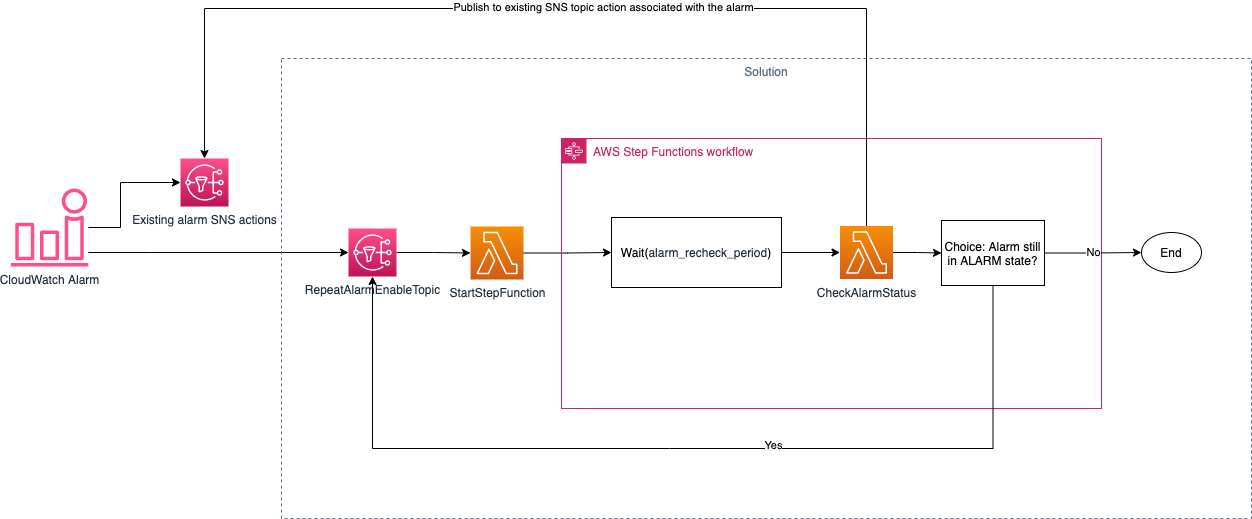

The diagram above was exported from draw.io. Its source (the exported page's mxGraphModel, read from the mxfile embedded in the PNG):
<mxGraphModel dx="2013" dy="672" grid="1" gridSize="10" guides="1" tooltips="1" connect="1" arrows="1" fold="1" page="1" pageScale="1" pageWidth="827" pageHeight="1169" math="0" shadow="0">
  <root>
    <mxCell id="0" />
    <mxCell id="1" parent="0" />
    <mxCell id="2" style="edgeStyle=orthogonalEdgeStyle;rounded=0;orthogonalLoop=1;jettySize=auto;html=1;entryX=0;entryY=0.5;entryDx=0;entryDy=0;entryPerimeter=0;" edge="1" source="4" target="7" parent="1">
      <mxGeometry relative="1" as="geometry">
        <mxPoint x="90" y="334" as="sourcePoint" />
        <Array as="points">
          <mxPoint x="140" y="334" />
          <mxPoint x="140" y="334" />
        </Array>
      </mxGeometry>
    </mxCell>
    <mxCell id="3" style="edgeStyle=orthogonalEdgeStyle;rounded=0;orthogonalLoop=1;jettySize=auto;html=1;entryX=0;entryY=0.5;entryDx=0;entryDy=0;entryPerimeter=0;" edge="1" source="4" target="22" parent="1">
      <mxGeometry relative="1" as="geometry">
        <Array as="points">
          <mxPoint x="110" y="309" />
          <mxPoint x="110" y="264" />
        </Array>
      </mxGeometry>
    </mxCell>
    <mxCell id="4" value="CloudWatch Alarm" style="sketch=0;outlineConnect=0;fontColor=#232F3E;gradientColor=none;fillColor=#FF4F8B;strokeColor=none;dashed=0;verticalLabelPosition=bottom;verticalAlign=top;align=center;html=1;fontSize=12;fontStyle=0;aspect=fixed;pointerEvents=1;shape=mxgraph.aws4.alarm;" vertex="1" parent="1">
      <mxGeometry y="270" width="78" height="78" as="geometry" />
    </mxCell>
    <mxCell id="5" value="Solution" style="fillColor=none;strokeColor=#5A6C86;dashed=1;verticalAlign=top;fontStyle=0;fontColor=#5A6C86;" vertex="1" parent="1">
      <mxGeometry x="271" y="140" width="970" height="460" as="geometry" />
    </mxCell>
    <mxCell id="6" style="edgeStyle=orthogonalEdgeStyle;rounded=0;orthogonalLoop=1;jettySize=auto;html=1;entryX=0;entryY=0.5;entryDx=0;entryDy=0;entryPerimeter=0;" edge="1" source="7" target="9" parent="1">
      <mxGeometry relative="1" as="geometry" />
    </mxCell>
    <mxCell id="7" value="RepeatAlarmEnableTopic" style="sketch=0;points=[[0,0,0],[0.25,0,0],[0.5,0,0],[0.75,0,0],[1,0,0],[0,1,0],[0.25,1,0],[0.5,1,0],[0.75,1,0],[1,1,0],[0,0.25,0],[0,0.5,0],[0,0.75,0],[1,0.25,0],[1,0.5,0],[1,0.75,0]];outlineConnect=0;fontColor=#232F3E;gradientColor=#FF4F8B;gradientDirection=north;fillColor=#BC1356;strokeColor=#ffffff;dashed=0;verticalLabelPosition=bottom;verticalAlign=top;align=center;html=1;fontSize=12;fontStyle=0;aspect=fixed;shape=mxgraph.aws4.resourceIcon;resIcon=mxgraph.aws4.sns;" vertex="1" parent="1">
      <mxGeometry x="338" y="310" width="48" height="48" as="geometry" />
    </mxCell>
    <mxCell id="8" style="edgeStyle=orthogonalEdgeStyle;rounded=0;orthogonalLoop=1;jettySize=auto;html=1;entryX=0;entryY=0.5;entryDx=0;entryDy=0;" edge="1" source="9" target="12" parent="1">
      <mxGeometry relative="1" as="geometry" />
    </mxCell>
    <mxCell id="9" value="StartStepFunction" style="sketch=0;points=[[0,0,0],[0.25,0,0],[0.5,0,0],[0.75,0,0],[1,0,0],[0,1,0],[0.25,1,0],[0.5,1,0],[0.75,1,0],[1,1,0],[0,0.25,0],[0,0.5,0],[0,0.75,0],[1,0.25,0],[1,0.5,0],[1,0.75,0]];outlineConnect=0;fontColor=#232F3E;gradientColor=#F78E04;gradientDirection=north;fillColor=#D05C17;strokeColor=#ffffff;dashed=0;verticalLabelPosition=bottom;verticalAlign=top;align=center;html=1;fontSize=12;fontStyle=0;aspect=fixed;shape=mxgraph.aws4.resourceIcon;resIcon=mxgraph.aws4.lambda;" vertex="1" parent="1">
      <mxGeometry x="460" y="308" width="53" height="53" as="geometry" />
    </mxCell>
    <mxCell id="10" value="AWS Step Functions workflow" style="points=[[0,0],[0.25,0],[0.5,0],[0.75,0],[1,0],[1,0.25],[1,0.5],[1,0.75],[1,1],[0.75,1],[0.5,1],[0.25,1],[0,1],[0,0.75],[0,0.5],[0,0.25]];outlineConnect=0;gradientColor=none;html=1;whiteSpace=wrap;fontSize=12;fontStyle=0;shape=mxgraph.aws4.group;grIcon=mxgraph.aws4.group_aws_step_functions_workflow;strokeColor=#CD2264;fillColor=none;verticalAlign=top;align=left;spacingLeft=30;fontColor=#CD2264;dashed=0;" vertex="1" parent="1">
      <mxGeometry x="551" y="220" width="540" height="270" as="geometry" />
    </mxCell>
    <mxCell id="11" style="edgeStyle=orthogonalEdgeStyle;rounded=0;orthogonalLoop=1;jettySize=auto;html=1;entryX=0;entryY=0.5;entryDx=0;entryDy=0;entryPerimeter=0;" edge="1" source="12" target="16" parent="1">
      <mxGeometry relative="1" as="geometry" />
    </mxCell>
    <mxCell id="12" value="Wait(&lt;span style=&quot;color: rgb(35 , 47 , 62)&quot;&gt;alarm_recheck_period&lt;/span&gt;)" style="rounded=0;whiteSpace=wrap;html=1;" vertex="1" parent="1">
      <mxGeometry x="601" y="299" width="170" height="70" as="geometry" />
    </mxCell>
    <mxCell id="13" style="edgeStyle=orthogonalEdgeStyle;rounded=0;orthogonalLoop=1;jettySize=auto;html=1;entryX=0;entryY=0.5;entryDx=0;entryDy=0;" edge="1" source="16" target="20" parent="1">
      <mxGeometry relative="1" as="geometry" />
    </mxCell>
    <mxCell id="14" style="edgeStyle=orthogonalEdgeStyle;rounded=0;orthogonalLoop=1;jettySize=auto;html=1;entryX=0.5;entryY=0;entryDx=0;entryDy=0;entryPerimeter=0;" edge="1" source="16" target="22" parent="1">
      <mxGeometry relative="1" as="geometry">
        <Array as="points">
          <mxPoint x="856" y="90" />
          <mxPoint x="194" y="90" />
        </Array>
      </mxGeometry>
    </mxCell>
    <mxCell id="15" value="Publish to existing SNS topic action associated with the alarm" style="edgeLabel;html=1;align=center;verticalAlign=middle;resizable=0;points=[];" vertex="1" connectable="0" parent="14">
      <mxGeometry x="-0.0646" y="-2" relative="1" as="geometry">
        <mxPoint as="offset" />
      </mxGeometry>
    </mxCell>
    <mxCell id="16" value="CheckAlarmStatus" style="sketch=0;points=[[0,0,0],[0.25,0,0],[0.5,0,0],[0.75,0,0],[1,0,0],[0,1,0],[0.25,1,0],[0.5,1,0],[0.75,1,0],[1,1,0],[0,0.25,0],[0,0.5,0],[0,0.75,0],[1,0.25,0],[1,0.5,0],[1,0.75,0]];outlineConnect=0;fontColor=#232F3E;gradientColor=#F78E04;gradientDirection=north;fillColor=#D05C17;strokeColor=#ffffff;dashed=0;verticalLabelPosition=bottom;verticalAlign=top;align=center;html=1;fontSize=12;fontStyle=0;aspect=fixed;shape=mxgraph.aws4.resourceIcon;resIcon=mxgraph.aws4.lambda;" vertex="1" parent="1">
      <mxGeometry x="829.5" y="307.5" width="53" height="53" as="geometry" />
    </mxCell>
    <mxCell id="17" style="edgeStyle=orthogonalEdgeStyle;rounded=0;orthogonalLoop=1;jettySize=auto;html=1;" edge="1" source="20" target="7" parent="1">
      <mxGeometry relative="1" as="geometry">
        <Array as="points">
          <mxPoint x="659" y="530" />
          <mxPoint x="659" y="530" />
        </Array>
      </mxGeometry>
    </mxCell>
    <mxCell id="18" value="Yes" style="edgeLabel;html=1;align=center;verticalAlign=middle;resizable=0;points=[];" vertex="1" connectable="0" parent="17">
      <mxGeometry x="-0.1973" y="-4" relative="1" as="geometry">
        <mxPoint as="offset" />
      </mxGeometry>
    </mxCell>
    <mxCell id="19" value="No" style="edgeStyle=orthogonalEdgeStyle;rounded=0;orthogonalLoop=1;jettySize=auto;html=1;entryX=0;entryY=0.5;entryDx=0;entryDy=0;" edge="1" source="20" target="21" parent="1">
      <mxGeometry relative="1" as="geometry" />
    </mxCell>
    <mxCell id="20" value="Choice: Alarm still in ALARM state?" style="rounded=0;whiteSpace=wrap;html=1;" vertex="1" parent="1">
      <mxGeometry x="931" y="302" width="103" height="65" as="geometry" />
    </mxCell>
    <mxCell id="21" value="End" style="ellipse;whiteSpace=wrap;html=1;" vertex="1" parent="1">
      <mxGeometry x="1131" y="314" width="60" height="40" as="geometry" />
    </mxCell>
    <mxCell id="22" value="Existing alarm SNS actions" style="sketch=0;points=[[0,0,0],[0.25,0,0],[0.5,0,0],[0.75,0,0],[1,0,0],[0,1,0],[0.25,1,0],[0.5,1,0],[0.75,1,0],[1,1,0],[0,0.25,0],[0,0.5,0],[0,0.75,0],[1,0.25,0],[1,0.5,0],[1,0.75,0]];outlineConnect=0;fontColor=#232F3E;gradientColor=#FF4F8B;gradientDirection=north;fillColor=#BC1356;strokeColor=#ffffff;dashed=0;verticalLabelPosition=bottom;verticalAlign=top;align=center;html=1;fontSize=12;fontStyle=0;aspect=fixed;shape=mxgraph.aws4.resourceIcon;resIcon=mxgraph.aws4.sns;" vertex="1" parent="1">
      <mxGeometry x="170" y="240" width="48" height="48" as="geometry" />
    </mxCell>
  </root>
</mxGraphModel>